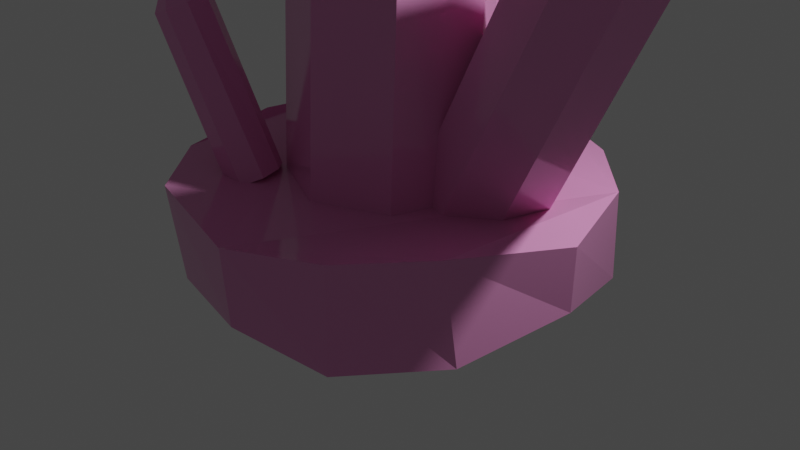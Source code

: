 # Source: gem.blend  (saved by Blender 2.90.8; exported with 4.5.12 LTS)
import bpy
from mathutils import Matrix  # noqa: F401  (used for matrix-valued properties, if any)

bpy.ops.wm.read_factory_settings(use_empty=True)
scene = bpy.context.scene
scene.name = 'Scene'

# ---- collections
col_collection = bpy.data.collections.new('Collection'); scene.collection.children.link(col_collection)

# ---- materials (node trees are filled in below, after node groups)
mat_gemmat = bpy.data.materials.new('GemMat')
mat_gemmat.use_transparent_shadow = False

# ---- material node trees
mat_gemmat.use_nodes = True; mat_gemmat.node_tree.nodes.clear()
_N = mat_gemmat.node_tree.nodes; _L = mat_gemmat.node_tree.links
n0 = _N.new('ShaderNodeBsdfPrincipled'); n0.name = 'Principled BSDF'; n0.location = (10, 300)
n0.distribution = 'GGX'
n0.subsurface_method = 'BURLEY'
n0.inputs[0].default_value = (0.8, 0.2955, 0.5904, 1.0)
n0.inputs[2].default_value = 0.08636
n0.inputs[3].default_value = 1.45
n0.inputs[27].default_value = (0.0, 0.0, 0.0, 1.0)
n0.inputs[28].default_value = 1.0
n1 = _N.new('ShaderNodeOutputMaterial'); n1.name = 'Material Output'; n1.location = (300, 300)
_L.new(n0.outputs[0], n1.inputs[0])
n1.is_active_output = True

# ---- world
world_world = bpy.data.worlds.new('World'); scene.world = world_world
world_world.use_nodes = True; world_world.node_tree.nodes.clear()
_N = world_world.node_tree.nodes; _L = world_world.node_tree.links
n0 = _N.new('ShaderNodeOutputWorld'); n0.name = 'World Output'; n0.location = (300, 300)
n1 = _N.new('ShaderNodeBackground'); n1.name = 'Background'; n1.location = (10, 300)
n1.inputs[0].default_value = (0.05088, 0.05088, 0.05088, 1.0)
_L.new(n1.outputs[0], n0.inputs[0])
n0.is_active_output = True
world_world.color = (0.05088, 0.05088, 0.05088)
world_world.use_sun_shadow = False
world_world.sun_shadow_jitter_overblur = 0.0

# ---- cameras
cam_camera = bpy.data.cameras.new('Camera')
cam_camera.clip_end = 100.0
cam_camera.ortho_scale = 7.314

# ---- lights
light_light = bpy.data.lights.new('Light', 'POINT')
light_light.transmission_factor = 0.0
light_light.energy = 1000.0
light_light.shadow_soft_size = 0.1
light_light.shadow_maximum_resolution = 0.006
light_light.use_absolute_resolution = True

# ---- meshes
me_cylinder_003 = bpy.data.meshes.new('Cylinder.003')
me_cylinder_003.from_pydata([(0.0, 1.0, -1.603), (-2.98e-08, 0.0, 1.0), (0.7071, 0.7071, -1.603), (-2.98e-08, 0.0, 1.0), (1.091, 0.04398, -1.603), (-2.98e-08, 0.0, 1.0), (0.7715, -0.7275, -1.603), (-2.98e-08, 0.0, 1.0), (-9.213e-08, -1.047, -1.603), (-2.98e-08, 0.0, 1.0), (-0.7715, -0.7275, -1.603), (-2.98e-08, 0.0, 1.0), (-1.091, 0.04398, -1.603), (-2.98e-08, 0.0, 1.0), (-0.7071, 0.7071, -1.603), (-2.98e-08, 0.0, 1.0), (0.0, 1.0, 0.5307), (0.7071, 0.7071, 0.5307), (1.0, -4.371e-08, 0.5307), (0.7071, -0.7071, 0.5307), (-8.742e-08, -1.0, 0.5307), (-0.7071, -0.7071, 0.5307), (-1.0, 1.192e-08, 0.5307), (-0.7071, 0.7071, 0.5307), (1.319, 1.346, -1.735), (5.327, -1.882, 2.138), (2.491, 1.212, -1.867), (5.327, -1.882, 2.138), (3.313, 0.3632, -1.997), (5.327, -1.882, 2.138), (3.118, -0.9694, -2.042), (5.327, -1.882, 2.138), (2.077, -1.809, -1.972), (5.327, -1.882, 2.138), (0.7983, -1.663, -1.829), (5.327, -1.882, 2.138), (0.0322, -0.6181, -1.695), (5.327, -1.882, 2.138), (0.3641, 0.5765, -1.672), (5.327, -1.882, 2.138), (4.301, -0.03662, 1.534), (5.473, -0.17, 1.403), (6.175, -1.128, 1.281), (5.996, -2.349, 1.24), (5.041, -3.119, 1.303), (3.87, -2.985, 1.435), (3.167, -2.027, 1.557), (3.346, -0.806, 1.598), (0.8601, 3.317, -1.912), (1.492, 3.342, -1.403), (2.409, 3.347, -2.01), (2.997, 3.127, -1.558), (3.925, 2.68, -2.228), (4.509, 2.232, -1.717), (4.937, 1.071, -2.288), (5.341, 0.8319, -1.922), (4.902, -0.8459, -2.496), (5.223, -1.277, -1.935), (4.237, -2.522, -2.519), (4.396, -2.65, -1.968), (2.605, -3.312, -2.378), (2.805, -3.558, -1.957), (0.7053, -3.352, -2.255), (0.7047, -3.687, -1.737), (-0.7892, -2.482, -2.076), (-0.4874, -2.861, -1.567), (-1.555, -0.9675, -1.924), (-1.068, -1.244, -1.371), (-1.587, 0.8381, -1.827), (-1.394, 0.4073, -1.288), (-0.4569, 2.398, -1.811), (-0.2563, 2.134, -1.276), (2.69, 1.465, -1.725), (8.222, -0.1051, -0.005476), (3.237, 1.522, -1.905), (8.222, -0.1051, -0.005476), (3.668, 1.107, -2.066), (8.222, -0.1051, -0.005476), (3.66, 0.2823, -2.099), (8.222, -0.1051, -0.005476), (3.232, -0.3449, -1.984), (8.222, -0.1051, -0.005476), (2.635, -0.4069, -1.788), (8.222, -0.1051, -0.005476), (2.219, 0.1326, -1.625), (8.222, -0.1051, -0.005476), (2.298, 0.8905, -1.619), (8.222, -0.1051, -0.005476), (7.008, 0.9029, -0.2115), (7.555, 0.9598, -0.3915), (7.937, 0.4653, -0.5403), (7.929, -0.2908, -0.5707), (7.538, -0.8657, -0.465), (6.99, -0.9225, -0.2851), (6.609, -0.4281, -0.1363), (6.616, 0.328, -0.1058), (0.8981, -1.778, -1.634), (0.6279, -3.564, -0.5656), (1.201, -1.963, -1.654), (0.6279, -3.564, -0.5656), (1.325, -2.278, -1.696), (0.6279, -3.564, -0.5656), (1.114, -2.58, -1.743), (0.6279, -3.564, -0.5656), (0.7313, -2.651, -1.76), (0.6279, -3.564, -0.5656), (0.4007, -2.449, -1.738), (0.6279, -3.564, -0.5656), (0.3158, -2.093, -1.69), (0.6279, -3.564, -0.5656), (0.5473, -1.843, -1.65), (0.6279, -3.564, -0.5656), (0.7434, -2.892, -0.7079), (1.046, -3.077, -0.7279), (1.124, -3.403, -0.7723), (0.9312, -3.68, -0.815), (0.5804, -3.745, -0.8309), (0.2774, -3.56, -0.8109), (0.1996, -3.234, -0.7665), (0.3926, -2.957, -0.7238)], [], [(16, 1, 3, 17), (17, 3, 5, 18), (18, 5, 7, 19), (19, 7, 9, 20), (20, 9, 11, 21), (21, 11, 13, 22), (3, 1, 15, 13, 11, 9, 7, 5), (22, 13, 15, 23), (23, 15, 1, 16), (0, 2, 4, 6, 8, 10, 12, 14), (14, 23, 16, 0), (12, 22, 23, 14), (10, 21, 22, 12), (8, 20, 21, 10), (6, 19, 20, 8), (4, 18, 19, 6), (2, 17, 18, 4), (0, 16, 17, 2), (40, 25, 27, 41), (41, 27, 29, 42), (42, 29, 31, 43), (43, 31, 33, 44), (44, 33, 35, 45), (45, 35, 37, 46), (27, 25, 39, 37, 35, 33, 31, 29), (46, 37, 39, 47), (47, 39, 25, 40), (24, 26, 28, 30, 32, 34, 36, 38), (38, 47, 40, 24), (36, 46, 47, 38), (34, 45, 46, 36), (32, 44, 45, 34), (30, 43, 44, 32), (28, 42, 43, 30), (26, 41, 42, 28), (24, 40, 41, 26), (48, 49, 51, 50), (50, 51, 53, 52), (52, 53, 55, 54), (54, 55, 57, 56), (56, 57, 59, 58), (58, 59, 61, 60), (60, 61, 63, 62), (62, 63, 65, 64), (64, 65, 67, 66), (66, 67, 69, 68), (51, 49, 71, 69, 67, 65, 63, 61, 59, 57, 55, 53), (68, 69, 71, 70), (70, 71, 49, 48), (48, 50, 52, 54, 56, 58, 60, 62, 64, 66, 68, 70), (88, 73, 75, 89), (89, 75, 77, 90), (90, 77, 79, 91), (91, 79, 81, 92), (92, 81, 83, 93), (93, 83, 85, 94), (75, 73, 87, 85, 83, 81, 79, 77), (94, 85, 87, 95), (95, 87, 73, 88), (72, 74, 76, 78, 80, 82, 84, 86), (86, 95, 88, 72), (84, 94, 95, 86), (82, 93, 94, 84), (80, 92, 93, 82), (78, 91, 92, 80), (76, 90, 91, 78), (74, 89, 90, 76), (72, 88, 89, 74), (112, 97, 99, 113), (113, 99, 101, 114), (114, 101, 103, 115), (115, 103, 105, 116), (116, 105, 107, 117), (117, 107, 109, 118), (99, 97, 111, 109, 107, 105, 103, 101), (118, 109, 111, 119), (119, 111, 97, 112), (96, 98, 100, 102, 104, 106, 108, 110), (110, 119, 112, 96), (108, 118, 119, 110), (106, 117, 118, 108), (104, 116, 117, 106), (102, 115, 116, 104), (100, 114, 115, 102), (98, 113, 114, 100), (96, 112, 113, 98)])
_uv = me_cylinder_003.uv_layers.new(name='UVMap')
_uv.uv.foreach_set('vector', [1.0, 0.8827, 1.0, 1.0, 0.875, 1.0, 0.875, 0.8827, 0.875, 0.8827, 0.875, 1.0, 0.75, 1.0, 0.75, 0.8827, 0.75, 0.8827, 0.75, 1.0, 0.625, 1.0, 0.625, 0.8827, 0.625, 0.8827, 0.625, 1.0, 0.5, 1.0, 0.5, 0.8827, 0.5, 0.8827, 0.5, 1.0, 0.375, 1.0, 0.375, 0.8827, 0.375, 0.8827, 0.375, 1.0, 0.25, 1.0, 0.25, 0.8827, 0.4197, 0.4197, 0.25, 0.49, 0.08029, 0.4197, 0.01, 0.25, 0.08029, 0.08029, 0.25, 0.01, 0.4197, 0.08029, 0.49, 0.25, 0.25, 0.8827, 0.25, 1.0, 0.125, 1.0, 0.125, 0.8827, 0.125, 0.8827, 0.125, 1.0, 0.0, 1.0, 0.0, 0.8827, 0.75, 0.49, 0.9197, 0.4197, 0.99, 0.25, 0.9197, 0.08029, 0.75, 0.01, 0.5803, 0.08029, 0.51, 0.25, 0.5803, 0.4197, 0.125, 0.5, 0.125, 0.8827, 0.0, 0.8827, 0.0, 0.5, 0.25, 0.5, 0.25, 0.8827, 0.125, 0.8827, 0.125, 0.5, 0.375, 0.5, 0.375, 0.8827, 0.25, 0.8827, 0.25, 0.5, 0.5, 0.5, 0.5, 0.8827, 0.375, 0.8827, 0.375, 0.5, 0.625, 0.5, 0.625, 0.8827, 0.5, 0.8827, 0.5, 0.5, 0.75, 0.5, 0.75, 0.8827, 0.625, 0.8827, 0.625, 0.5, 0.875, 0.5, 0.875, 0.8827, 0.75, 0.8827, 0.75, 0.5, 1.0, 0.5, 1.0, 0.8827, 0.875, 0.8827, 0.875, 0.5, 1.0, 0.8827, 1.0, 1.0, 0.875, 1.0, 0.875, 0.8827, 0.875, 0.8827, 0.875, 1.0, 0.75, 1.0, 0.75, 0.8827, 0.75, 0.8827, 0.75, 1.0, 0.625, 1.0, 0.625, 0.8827, 0.625, 0.8827, 0.625, 1.0, 0.5, 1.0, 0.5, 0.8827, 0.5, 0.8827, 0.5, 1.0, 0.375, 1.0, 0.375, 0.8827, 0.375, 0.8827, 0.375, 1.0, 0.25, 1.0, 0.25, 0.8827, 0.4197, 0.4197, 0.25, 0.49, 0.08029, 0.4197, 0.01, 0.25, 0.08029, 0.08029, 0.25, 0.01, 0.4197, 0.08029, 0.49, 0.25, 0.25, 0.8827, 0.25, 1.0, 0.125, 1.0, 0.125, 0.8827, 0.125, 0.8827, 0.125, 1.0, 0.0, 1.0, 0.0, 0.8827, 0.75, 0.49, 0.9197, 0.4197, 0.99, 0.25, 0.9197, 0.08029, 0.75, 0.01, 0.5803, 0.08029, 0.51, 0.25, 0.5803, 0.4197, 0.125, 0.5, 0.125, 0.8827, 0.0, 0.8827, 0.0, 0.5, 0.25, 0.5, 0.25, 0.8827, 0.125, 0.8827, 0.125, 0.5, 0.375, 0.5, 0.375, 0.8827, 0.25, 0.8827, 0.25, 0.5, 0.5, 0.5, 0.5, 0.8827, 0.375, 0.8827, 0.375, 0.5, 0.625, 0.5, 0.625, 0.8827, 0.5, 0.8827, 0.5, 0.5, 0.75, 0.5, 0.75, 0.8827, 0.625, 0.8827, 0.625, 0.5, 0.875, 0.5, 0.875, 0.8827, 0.75, 0.8827, 0.75, 0.5, 1.0, 0.5, 1.0, 0.8827, 0.875, 0.8827, 0.875, 0.5, 1.0, 0.5, 1.0, 1.0, 0.9167, 1.0, 0.9167, 0.5, 0.9167, 0.5, 0.9167, 1.0, 0.8333, 1.0, 0.8333, 0.5, 0.8333, 0.5, 0.8333, 1.0, 0.75, 1.0, 0.75, 0.5, 0.75, 0.5, 0.75, 1.0, 0.6667, 1.0, 0.6667, 0.5, 0.6667, 0.5, 0.6667, 1.0, 0.5833, 1.0, 0.5833, 0.5, 0.5833, 0.5, 0.5833, 1.0, 0.5, 1.0, 0.5, 0.5, 0.5, 0.5, 0.5, 1.0, 0.4167, 1.0, 0.4167, 0.5, 0.4167, 0.5, 0.4167, 1.0, 0.3333, 1.0, 0.3333, 0.5, 0.3333, 0.5, 0.3333, 1.0, 0.25, 1.0, 0.25, 0.5, 0.25, 0.5, 0.25, 1.0, 0.1667, 1.0, 0.1667, 0.5, 0.37, 0.4578, 0.25, 0.49, 0.13, 0.4578, 0.04215, 0.37, 0.01, 0.25, 0.04215, 0.13, 0.13, 0.04215, 0.25, 0.01, 0.37, 0.04215, 0.4578, 0.13, 0.49, 0.25, 0.4578, 0.37, 0.1667, 0.5, 0.1667, 1.0, 0.08333, 1.0, 0.08333, 0.5, 0.08333, 0.5, 0.08333, 1.0, 7.451e-08, 1.0, 7.451e-08, 0.5, 0.75, 0.49, 0.87, 0.4578, 0.9578, 0.37, 0.99, 0.25, 0.9578, 0.13, 0.87, 0.04215, 0.75, 0.01, 0.63, 0.04215, 0.5422, 0.13, 0.51, 0.25, 0.5422, 0.37, 0.63, 0.4578, 1.0, 0.8827, 1.0, 1.0, 0.875, 1.0, 0.875, 0.8827, 0.875, 0.8827, 0.875, 1.0, 0.75, 1.0, 0.75, 0.8827, 0.75, 0.8827, 0.75, 1.0, 0.625, 1.0, 0.625, 0.8827, 0.625, 0.8827, 0.625, 1.0, 0.5, 1.0, 0.5, 0.8827, 0.5, 0.8827, 0.5, 1.0, 0.375, 1.0, 0.375, 0.8827, 0.375, 0.8827, 0.375, 1.0, 0.25, 1.0, 0.25, 0.8827, 0.4197, 0.4197, 0.25, 0.49, 0.08029, 0.4197, 0.01, 0.25, 0.08029, 0.08029, 0.25, 0.01, 0.4197, 0.08029, 0.49, 0.25, 0.25, 0.8827, 0.25, 1.0, 0.125, 1.0, 0.125, 0.8827, 0.125, 0.8827, 0.125, 1.0, 0.0, 1.0, 0.0, 0.8827, 0.75, 0.49, 0.9197, 0.4197, 0.99, 0.25, 0.9197, 0.08029, 0.75, 0.01, 0.5803, 0.08029, 0.51, 0.25, 0.5803, 0.4197, 0.125, 0.5, 0.125, 0.8827, 0.0, 0.8827, 0.0, 0.5, 0.25, 0.5, 0.25, 0.8827, 0.125, 0.8827, 0.125, 0.5, 0.375, 0.5, 0.375, 0.8827, 0.25, 0.8827, 0.25, 0.5, 0.5, 0.5, 0.5, 0.8827, 0.375, 0.8827, 0.375, 0.5, 0.625, 0.5, 0.625, 0.8827, 0.5, 0.8827, 0.5, 0.5, 0.75, 0.5, 0.75, 0.8827, 0.625, 0.8827, 0.625, 0.5, 0.875, 0.5, 0.875, 0.8827, 0.75, 0.8827, 0.75, 0.5, 1.0, 0.5, 1.0, 0.8827, 0.875, 0.8827, 0.875, 0.5, 1.0, 0.8827, 1.0, 1.0, 0.875, 1.0, 0.875, 0.8827, 0.875, 0.8827, 0.875, 1.0, 0.75, 1.0, 0.75, 0.8827, 0.75, 0.8827, 0.75, 1.0, 0.625, 1.0, 0.625, 0.8827, 0.625, 0.8827, 0.625, 1.0, 0.5, 1.0, 0.5, 0.8827, 0.5, 0.8827, 0.5, 1.0, 0.375, 1.0, 0.375, 0.8827, 0.375, 0.8827, 0.375, 1.0, 0.25, 1.0, 0.25, 0.8827, 0.4197, 0.4197, 0.25, 0.49, 0.08029, 0.4197, 0.01, 0.25, 0.08029, 0.08029, 0.25, 0.01, 0.4197, 0.08029, 0.49, 0.25, 0.25, 0.8827, 0.25, 1.0, 0.125, 1.0, 0.125, 0.8827, 0.125, 0.8827, 0.125, 1.0, 0.0, 1.0, 0.0, 0.8827, 0.75, 0.49, 0.9197, 0.4197, 0.99, 0.25, 0.9197, 0.08029, 0.75, 0.01, 0.5803, 0.08029, 0.51, 0.25, 0.5803, 0.4197, 0.125, 0.5, 0.125, 0.8827, 0.0, 0.8827, 0.0, 0.5, 0.25, 0.5, 0.25, 0.8827, 0.125, 0.8827, 0.125, 0.5, 0.375, 0.5, 0.375, 0.8827, 0.25, 0.8827, 0.25, 0.5, 0.5, 0.5, 0.5, 0.8827, 0.375, 0.8827, 0.375, 0.5, 0.625, 0.5, 0.625, 0.8827, 0.5, 0.8827, 0.5, 0.5, 0.75, 0.5, 0.75, 0.8827, 0.625, 0.8827, 0.625, 0.5, 0.875, 0.5, 0.875, 0.8827, 0.75, 0.8827, 0.75, 0.5, 1.0, 0.5, 1.0, 0.8827, 0.875, 0.8827, 0.875, 0.5])
me_cylinder_003.materials.append(mat_gemmat)
me_cylinder_003.use_remesh_fix_poles = True
me_cylinder_003.use_remesh_preserve_attributes = False
me_cylinder_003.use_mirror_vertex_groups = False
me_cylinder_003.update()

# ---- objects
ob_light = bpy.data.objects.new('Light', light_light)
ob_camera = bpy.data.objects.new('Camera', cam_camera)
ob_cylinder_003 = bpy.data.objects.new('Cylinder.003', me_cylinder_003)

# ---- transforms, parenting, visibility, modifiers, constraints
ob_light.location = (4.076, 1.005, 5.904)
ob_light.rotation_euler = (0.6503, 0.05522, 1.866)
ob_light.lock_rotations_4d = False
ob_light.empty_display_type = 'ARROWS'
ob_light.color = (0.0, 0.0, 0.0, 0.0)
ob_light.lineart.crease_threshold = 0.0
ob_camera.location = (7.359, -6.926, 4.958)
ob_camera.rotation_euler = (1.109, 0.0, 0.8149)
ob_camera.lock_rotations_4d = False
ob_camera.empty_display_type = 'ARROWS'
ob_camera.color = (0.0, 0.0, 0.0, 0.0)
ob_camera.display_type = 'WIRE'
ob_camera.lineart.crease_threshold = 0.0
ob_cylinder_003.location = (-1.754, 1.05, 3.061)
ob_cylinder_003.rotation_euler = (-0.1555, -0.2523, -0.2381)
ob_cylinder_003.scale = (0.6171, 0.6171, 1.805)
ob_cylinder_003.lineart.crease_threshold = 0.0

# ---- collection membership
col_collection.objects.link(ob_light)
col_collection.objects.link(ob_camera)
col_collection.objects.link(ob_cylinder_003)

# ---- scene / render settings (as saved in the file)
scene.camera = ob_camera
scene.frame_start = 1; scene.frame_end = 250; scene.frame_set(1)
scene.render.engine = 'BLENDER_EEVEE_NEXT'
scene.cycles.use_denoising = False
scene.cycles.samples = 128
scene.cycles.sampling_pattern = 'TABULATED_SOBOL'
scene.cycles.use_adaptive_sampling = False
scene.cycles.use_light_tree = False
scene.view_settings.view_transform = 'Filmic'
bpy.context.view_layer.update()
